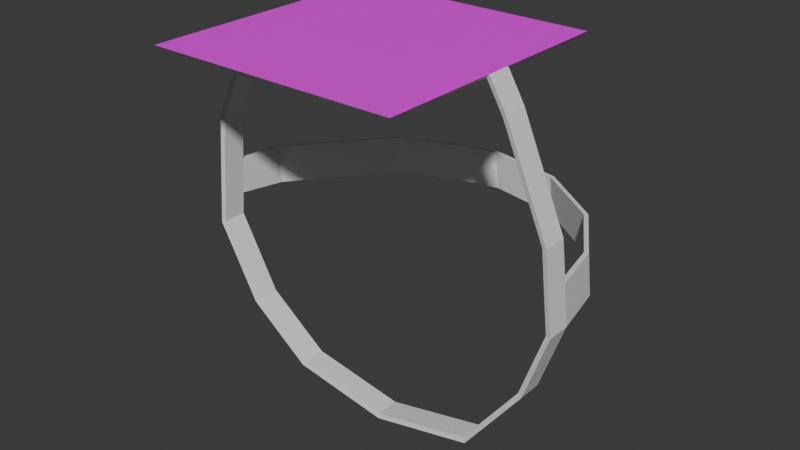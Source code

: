 # Source: face.blend  (saved by Blender 5.1.29; exported with 4.5.12 LTS)
import bpy
from mathutils import Matrix  # noqa: F401  (used for matrix-valued properties, if any)

bpy.ops.wm.read_factory_settings(use_empty=True)
scene = bpy.context.scene
scene.name = 'Scene'

# ---- collections
col_collection = bpy.data.collections.new('Collection'); scene.collection.children.link(col_collection)

# ---- images (referenced by path relative to the original .blend; pixels are not part of the script)
import os
ASSET_DIR = os.environ.get("B2B_ASSET_DIR", "")  # directory of the original .blend (textures are referenced by path, not embedded)
HERE = os.path.dirname(os.path.abspath(__file__))  # packed textures are extracted next to this script under _unpacked/

def load_image(name, relpath, width, height, colorspace="sRGB"):
    """Load a texture the original file referenced (path relative to the .blend, or extracted next to this script)."""
    p = next((c for c in (os.path.join(HERE, relpath), os.path.join(ASSET_DIR, relpath)) if relpath and os.path.exists(c)), "")
    if p:
        img = bpy.data.images.load(p, check_existing=True)
        img.name = name
    else:  # same state as the original file: an image datablock whose file is absent (Cycles renders it pink)
        img = bpy.data.images.new(name, width, height)
        img.source = "FILE"
        img.filepath = "//" + (relpath or name)
    img.colorspace_settings.name = colorspace
    return img
img_face_png = load_image('face.png', 'face.png', 1024, 1024, 'sRGB')

# ---- materials (node trees are filled in below, after node groups)
mat_material = bpy.data.materials.new('Material')
mat_material.alpha_threshold = 0.0
mat_material.use_backface_culling_lightprobe_volume = False
mat_material.roughness = 0.5
mat_material.line_color = (0.0, 0.0, 0.0, 1.0)
mat_material2 = bpy.data.materials.new('Material2')

# ---- material node trees
mat_material.use_nodes = True; mat_material.node_tree.nodes.clear()
_N = mat_material.node_tree.nodes; _L = mat_material.node_tree.links
n0 = _N.new('ShaderNodeOutputMaterial'); n0.name = 'Material Output'; n0.location = (200, 100)
n1 = _N.new('ShaderNodeBsdfPrincipled'); n1.name = 'Principled BSDF'; n1.location = (-200, 100)
n2 = _N.new('ShaderNodeTexImage'); n2.name = 'Image Texture'; n2.location = (-490, 80)
n2.image = img_face_png
n2.interpolation = 'Closest'
_L.new(n1.outputs[0], n0.inputs[0])
_L.new(n2.outputs[0], n1.inputs[0])
n0.is_active_output = True
mat_material2.use_nodes = True; mat_material2.node_tree.nodes.clear()
_N = mat_material2.node_tree.nodes; _L = mat_material2.node_tree.links
n0 = _N.new('ShaderNodeBsdfPrincipled'); n0.name = 'Principled BSDF'; n0.location = (-200, 100)
n1 = _N.new('ShaderNodeOutputMaterial'); n1.name = 'Material Output'; n1.location = (200, 100)
_L.new(n0.outputs[0], n1.inputs[0])
n1.is_active_output = True

# ---- world
world_world = bpy.data.worlds.new('World'); scene.world = world_world
world_world.use_nodes = True; world_world.node_tree.nodes.clear()
_N = world_world.node_tree.nodes; _L = world_world.node_tree.links
n0 = _N.new('ShaderNodeOutputWorld'); n0.name = 'World Output'; n0.location = (200, 100)
n1 = _N.new('ShaderNodeBackground'); n1.name = 'Background'; n1.location = (-200, 100)
n1.inputs[0].default_value = (0.05088, 0.05088, 0.05088, 1.0)
_L.new(n1.outputs[0], n0.inputs[0])
n0.is_active_output = True
world_world.color = (0.05088, 0.05088, 0.05088)
world_world.sun_shadow_jitter_overblur = 0.0

# ---- meshes
me_plane = bpy.data.meshes.new('Plane')
me_plane.from_pydata([(-0.6821, -0.7566, 1.04), (0.6785, -0.7566, 1.04), (-0.6821, 0.6434, 1.04), (0.6785, 0.6434, 1.04), (-0.6821, 0.01067, 1.04), (-0.6821, -0.1239, 1.04), (0.6785, -0.1239, 1.04), (0.6785, 0.01067, 1.04), (0.7698, -0.1239, 0.8839), (0.7698, 0.01067, 0.8839), (1.006, -0.1239, 0.3359), (1.006, 0.01067, 0.3359), (1.055, -0.1239, -0.09415), (1.055, 0.01067, -0.09415), (0.9257, -0.1239, -0.4671), (0.9257, 0.01067, -0.4671), (0.6139, -0.1239, -0.8819), (0.6139, 0.01067, -0.8819), (0.05494, -0.1239, -0.9998), (0.05494, 0.01067, -0.9998), (-0.4926, -0.1239, -0.9009), (-0.4926, 0.01067, -0.9009), (-0.8424, -0.1239, -0.6307), (-0.8424, 0.01067, -0.6307), (-1.074, -0.1239, -0.2083), (-1.074, 0.01067, -0.2083), (-1.017, -0.1239, 0.4348), (-1.017, 0.01067, 0.4348), (-0.8653, -0.1239, 0.7583), (-0.8653, 0.01067, 0.7583), (1.03, 0.01067, 0.1209), (1.03, -0.1239, 0.1209), (-1.044, 0.01067, 0.1392), (-1.046, -0.1239, 0.1132), (-1.062, 0.01067, -0.07344), (-1.06, -0.1239, -0.04753), (0.9916, 0.3139, -0.09415), (0.9669, 0.3139, 0.1209), (0.7793, 0.6595, -0.09415), (0.7546, 0.6595, 0.1209), (0.4054, 0.9301, -0.09415), (0.3807, 0.9301, 0.1209), (-0.01287, 1.015, -0.09415), (-0.03759, 1.015, 0.1209), (-0.2759, 0.9529, -0.09415), (-0.3006, 0.9529, 0.1209), (-0.5991, 0.7997, -0.09415), (-0.6238, 0.7997, 0.1209), (-0.8684, 0.4769, -0.09415), (-0.8931, 0.4769, 0.1209), (-1.027, 0.2813, -0.09415), (-1.052, 0.2813, 0.1209), (-0.697, -0.1309, 1.062), (-0.697, -0.7789, 1.062), (0.6964, -0.7789, 1.062), (0.6964, 0.006841, 1.062), (0.6964, 0.6548, 1.062), (-0.697, 0.6548, 1.062), (-0.697, 0.006841, 1.062), (0.6964, -0.1309, 1.062), (0.7898, -0.1309, 0.9026), (0.7898, 0.006841, 0.9026), (1.031, -0.1309, 0.3415), (1.031, 0.006841, 0.3415), (1.082, -0.1309, -0.0989), (1.082, 0.006841, -0.0989), (1.057, 0.006841, 0.1213), (1.057, -0.1309, 0.1213), (0.9495, -0.1309, -0.4808), (0.9495, 0.006841, -0.4808), (0.6302, -0.1309, -0.9056), (0.6302, 0.006841, -0.9056), (0.05779, -0.1309, -1.026), (0.05779, 0.006841, -1.026), (-0.5029, -0.1309, -0.9251), (-0.5029, 0.006841, -0.9251), (-0.8612, -0.1309, -0.6484), (-0.8612, 0.006841, -0.6484), (-1.099, -0.1309, -0.2158), (-1.099, 0.006841, -0.2158), (-1.04, -0.1309, 0.4428), (-1.04, 0.006841, 0.4428), (-1.086, 0.006841, -0.07769), (-1.07, -0.1309, 0.1135), (-0.8845, -0.1309, 0.774), (-0.8845, 0.006841, 0.774), (-1.067, 0.006841, 0.14), (-1.084, -0.1309, -0.05116), (1.017, 0.3173, -0.0989), (0.9917, 0.3173, 0.1213), (0.7996, 0.6713, -0.0989), (0.7743, 0.6713, 0.1213), (0.4167, 0.9484, -0.0989), (0.3914, 0.9484, 0.1213), (-0.01165, 1.035, -0.0989), (-0.03696, 1.035, 0.1213), (-0.281, 0.9717, -0.0989), (-0.3063, 0.9717, 0.1213), (-0.612, 0.8148, -0.0989), (-0.6373, 0.8148, 0.1213), (-0.8878, 0.4843, -0.0989), (-0.9131, 0.4843, 0.1213), (-1.05, 0.284, -0.0989), (-1.075, 0.284, 0.1213)], [], [(4, 2, 3, 7), (0, 5, 6, 1), (5, 4, 7, 6), (7, 9, 8, 6), (9, 11, 10, 8), (30, 13, 12, 31), (13, 15, 14, 12), (15, 17, 16, 14), (17, 19, 18, 16), (19, 21, 20, 18), (21, 23, 22, 20), (23, 25, 24, 22), (32, 27, 26, 33), (27, 29, 28, 26), (4, 5, 28, 29), (11, 30, 31, 10), (34, 32, 33, 35), (25, 34, 35, 24), (30, 37, 36, 13), (37, 39, 38, 36), (39, 41, 40, 38), (41, 43, 42, 40), (43, 45, 44, 42), (45, 47, 46, 44), (47, 49, 48, 46), (49, 51, 50, 48), (32, 34, 50, 51), (58, 55, 56, 57), (53, 54, 59, 52), (52, 59, 55, 58), (55, 59, 60, 61), (61, 60, 62, 63), (66, 67, 64, 65), (65, 64, 68, 69), (69, 68, 70, 71), (71, 70, 72, 73), (73, 72, 74, 75), (75, 74, 76, 77), (77, 76, 78, 79), (86, 83, 80, 81), (81, 80, 84, 85), (58, 85, 84, 52), (63, 62, 67, 66), (82, 87, 83, 86), (79, 78, 87, 82), (66, 65, 88, 89), (89, 88, 90, 91), (91, 90, 92, 93), (93, 92, 94, 95), (95, 94, 96, 97), (97, 96, 98, 99), (99, 98, 100, 101), (101, 100, 102, 103), (86, 103, 102, 82), (40, 42, 94, 92), (33, 26, 80, 83), (11, 9, 61, 63), (45, 43, 95, 97), (29, 27, 81, 85), (8, 10, 62, 60), (42, 44, 96, 94), (26, 28, 84, 80), (4, 29, 85, 58), (30, 11, 63, 66), (47, 45, 97, 99), (28, 5, 52, 84), (31, 12, 64, 67), (44, 46, 98, 96), (10, 31, 67, 62), (15, 13, 65, 69), (49, 47, 99, 101), (12, 14, 68, 64), (46, 48, 100, 98), (27, 32, 86, 81), (35, 33, 83, 87), (17, 15, 69, 71), (51, 49, 101, 103), (14, 16, 70, 68), (48, 50, 102, 100), (32, 51, 103, 86), (24, 35, 87, 78), (19, 17, 71, 73), (5, 0, 53, 52), (50, 34, 82, 102), (16, 18, 72, 70), (0, 1, 54, 53), (7, 3, 56, 55), (37, 30, 66, 89), (21, 19, 73, 75), (3, 2, 57, 56), (13, 36, 88, 65), (18, 20, 74, 72), (2, 4, 58, 57), (39, 37, 89, 91), (23, 21, 75, 77), (1, 6, 59, 54), (36, 38, 90, 88), (20, 22, 76, 74), (41, 39, 91, 93), (25, 23, 77, 79), (38, 40, 92, 90), (22, 24, 78, 76), (9, 7, 55, 61), (43, 41, 93, 95), (34, 25, 79, 82), (6, 8, 60, 59)])
me_plane.polygons.foreach_set('material_index', [1, 1, 1, 1, 1, 1, 1, 1, 1, 1, 1, 1, 1, 1, 1, 1, 1, 1, 1, 1, 1, 1, 1, 1, 1, 1, 1, 0, 0, 0, 1, 1, 1, 1, 1, 1, 1, 1, 1, 1, 1, 1, 1, 1, 1, 1, 1, 1, 1, 1, 1, 1, 1, 1, 1, 1, 1, 1, 1, 1, 1, 1, 1, 1, 1, 1, 1, 1, 1, 1, 1, 1, 1, 1, 1, 1, 1, 1, 1, 1, 1, 1, 1, 1, 1, 1, 1, 1, 1, 1, 1, 1, 1, 1, 1, 1, 1, 1, 1, 1, 1, 1, 1, 1, 1, 1])
_uv = me_plane.uv_layers.new(name='UVMap')
_uv.uv.foreach_set('vector', [0.0, 0.6667, 0.0, 1.0, 1.0, 1.0, 1.0, 0.6667, 0.0, 0.0, 0.0, 0.3333, 1.0, 0.3333, 1.0, 0.0, 0.0, 0.3333, 0.0, 0.6667, 1.0, 0.6667, 1.0, 0.3333, 1.0, 0.6667, 1.0, 0.6667, 1.0, 0.3333, 1.0, 0.3333, 1.0, 0.6667, 1.0, 0.6667, 1.0, 0.3333, 1.0, 0.3333, 1.0, 0.6667, 1.0, 0.6667, 1.0, 0.3333, 1.0, 0.3333, 1.0, 0.6667, 1.0, 0.6667, 1.0, 0.3333, 1.0, 0.3333, 1.0, 0.6667, 1.0, 0.6667, 1.0, 0.3333, 1.0, 0.3333, 1.0, 0.6667, 1.0, 0.6667, 1.0, 0.3333, 1.0, 0.3333, 1.0, 0.6667, 1.0, 0.6667, 1.0, 0.3333, 1.0, 0.3333, 1.0, 0.6667, 1.0, 0.6667, 1.0, 0.3333, 1.0, 0.3333, 1.0, 0.6667, 1.0, 0.6667, 1.0, 0.3333, 1.0, 0.3333, 1.0, 0.6667, 1.0, 0.6667, 1.0, 0.3333, 1.0, 0.3333, 1.0, 0.6667, 1.0, 0.6667, 1.0, 0.3333, 1.0, 0.3333, 0.0, 0.6667, 0.0, 0.3333, 1.0, 0.3333, 1.0, 0.6667, 1.0, 0.6667, 1.0, 0.6667, 1.0, 0.3333, 1.0, 0.3333, 1.0, 0.6667, 1.0, 0.6667, 1.0, 0.3333, 1.0, 0.3333, 1.0, 0.6667, 1.0, 0.6667, 1.0, 0.3333, 1.0, 0.3333, 1.0, 0.6667, 1.0, 0.6667, 1.0, 0.6667, 1.0, 0.6667, 1.0, 0.6667, 1.0, 0.6667, 1.0, 0.6667, 1.0, 0.6667, 1.0, 0.6667, 1.0, 0.6667, 1.0, 0.6667, 1.0, 0.6667, 1.0, 0.6667, 1.0, 0.6667, 1.0, 0.6667, 1.0, 0.6667, 1.0, 0.6667, 1.0, 0.6667, 1.0, 0.6667, 1.0, 0.6667, 1.0, 0.6667, 1.0, 0.6667, 1.0, 0.6667, 1.0, 0.6667, 1.0, 0.6667, 1.0, 0.6667, 1.0, 0.6667, 1.0, 0.6667, 1.0, 0.6667, 1.0, 0.6667, 1.0, 0.6667, 1.0, 0.6667, 1.0, 0.6667, 1.0, 0.6667, 1.0, 0.6667, 1.0, 0.6667, 0.0, 0.548, 1.0, 0.548, 1.0, 1.0, 0.0, 1.0, 0.0, 0.0, 1.0, 0.0, 1.0, 0.452, 0.0, 0.452, 0.0, 0.452, 1.0, 0.452, 1.0, 0.548, 0.0, 0.548, 1.0, 0.6667, 1.0, 0.3333, 1.0, 0.3333, 1.0, 0.6667, 1.0, 0.6667, 1.0, 0.3333, 1.0, 0.3333, 1.0, 0.6667, 1.0, 0.6667, 1.0, 0.3333, 1.0, 0.3333, 1.0, 0.6667, 1.0, 0.6667, 1.0, 0.3333, 1.0, 0.3333, 1.0, 0.6667, 1.0, 0.6667, 1.0, 0.3333, 1.0, 0.3333, 1.0, 0.6667, 1.0, 0.6667, 1.0, 0.3333, 1.0, 0.3333, 1.0, 0.6667, 1.0, 0.6667, 1.0, 0.3333, 1.0, 0.3333, 1.0, 0.6667, 1.0, 0.6667, 1.0, 0.3333, 1.0, 0.3333, 1.0, 0.6667, 1.0, 0.6667, 1.0, 0.3333, 1.0, 0.3333, 1.0, 0.6667, 1.0, 0.6667, 1.0, 0.3333, 1.0, 0.3333, 1.0, 0.6667, 1.0, 0.6667, 1.0, 0.3333, 1.0, 0.3333, 1.0, 0.6667, 0.0, 0.6667, 1.0, 0.6667, 1.0, 0.3333, 0.0, 0.3333, 1.0, 0.6667, 1.0, 0.3333, 1.0, 0.3333, 1.0, 0.6667, 1.0, 0.6667, 1.0, 0.3333, 1.0, 0.3333, 1.0, 0.6667, 1.0, 0.6667, 1.0, 0.3333, 1.0, 0.3333, 1.0, 0.6667, 1.0, 0.6667, 1.0, 0.6667, 1.0, 0.6667, 1.0, 0.6667, 1.0, 0.6667, 1.0, 0.6667, 1.0, 0.6667, 1.0, 0.6667, 1.0, 0.6667, 1.0, 0.6667, 1.0, 0.6667, 1.0, 0.6667, 1.0, 0.6667, 1.0, 0.6667, 1.0, 0.6667, 1.0, 0.6667, 1.0, 0.6667, 1.0, 0.6667, 1.0, 0.6667, 1.0, 0.6667, 1.0, 0.6667, 1.0, 0.6667, 1.0, 0.6667, 1.0, 0.6667, 1.0, 0.6667, 1.0, 0.6667, 1.0, 0.6667, 1.0, 0.6667, 1.0, 0.6667, 1.0, 0.6667, 1.0, 0.6667, 1.0, 0.6667, 1.0, 0.6667, 1.0, 0.6667, 1.0, 0.6667, 1.0, 0.6667, 1.0, 0.6667, 1.0, 0.6667, 1.0, 0.6667, 1.0, 0.6667, 1.0, 0.3333, 1.0, 0.3333, 1.0, 0.3333, 1.0, 0.3333, 1.0, 0.6667, 1.0, 0.6667, 1.0, 0.6667, 1.0, 0.6667, 1.0, 0.6667, 1.0, 0.6667, 1.0, 0.6667, 1.0, 0.6667, 1.0, 0.6667, 1.0, 0.6667, 1.0, 0.6667, 1.0, 0.6667, 1.0, 0.3333, 1.0, 0.3333, 1.0, 0.3333, 1.0, 0.3333, 1.0, 0.6667, 1.0, 0.6667, 1.0, 0.6667, 1.0, 0.6667, 1.0, 0.3333, 1.0, 0.3333, 1.0, 0.3333, 1.0, 0.3333, 0.0, 0.6667, 1.0, 0.6667, 1.0, 0.6667, 0.0, 0.6667, 1.0, 0.6667, 1.0, 0.6667, 1.0, 0.6667, 1.0, 0.6667, 1.0, 0.6667, 1.0, 0.6667, 1.0, 0.6667, 1.0, 0.6667, 1.0, 0.3333, 0.0, 0.3333, 0.0, 0.3333, 1.0, 0.3333, 1.0, 0.3333, 1.0, 0.3333, 1.0, 0.3333, 1.0, 0.3333, 1.0, 0.6667, 1.0, 0.6667, 1.0, 0.6667, 1.0, 0.6667, 1.0, 0.3333, 1.0, 0.3333, 1.0, 0.3333, 1.0, 0.3333, 1.0, 0.6667, 1.0, 0.6667, 1.0, 0.6667, 1.0, 0.6667, 1.0, 0.6667, 1.0, 0.6667, 1.0, 0.6667, 1.0, 0.6667, 1.0, 0.3333, 1.0, 0.3333, 1.0, 0.3333, 1.0, 0.3333, 1.0, 0.6667, 1.0, 0.6667, 1.0, 0.6667, 1.0, 0.6667, 1.0, 0.6667, 1.0, 0.6667, 1.0, 0.6667, 1.0, 0.6667, 1.0, 0.3333, 1.0, 0.3333, 1.0, 0.3333, 1.0, 0.3333, 1.0, 0.6667, 1.0, 0.6667, 1.0, 0.6667, 1.0, 0.6667, 1.0, 0.6667, 1.0, 0.6667, 1.0, 0.6667, 1.0, 0.6667, 1.0, 0.3333, 1.0, 0.3333, 1.0, 0.3333, 1.0, 0.3333, 1.0, 0.6667, 1.0, 0.6667, 1.0, 0.6667, 1.0, 0.6667, 1.0, 0.6667, 1.0, 0.6667, 1.0, 0.6667, 1.0, 0.6667, 1.0, 0.3333, 1.0, 0.3333, 1.0, 0.3333, 1.0, 0.3333, 1.0, 0.6667, 1.0, 0.6667, 1.0, 0.6667, 1.0, 0.6667, 0.0, 0.3333, 0.0, 0.0, 0.0, 0.0, 0.0, 0.3333, 1.0, 0.6667, 1.0, 0.6667, 1.0, 0.6667, 1.0, 0.6667, 1.0, 0.3333, 1.0, 0.3333, 1.0, 0.3333, 1.0, 0.3333, 0.0, 0.0, 1.0, 0.0, 1.0, 0.0, 0.0, 0.0, 1.0, 0.6667, 1.0, 1.0, 1.0, 1.0, 1.0, 0.6667, 1.0, 0.6667, 1.0, 0.6667, 1.0, 0.6667, 1.0, 0.6667, 1.0, 0.6667, 1.0, 0.6667, 1.0, 0.6667, 1.0, 0.6667, 1.0, 1.0, 0.0, 1.0, 0.0, 1.0, 1.0, 1.0, 1.0, 0.6667, 1.0, 0.6667, 1.0, 0.6667, 1.0, 0.6667, 1.0, 0.3333, 1.0, 0.3333, 1.0, 0.3333, 1.0, 0.3333, 0.0, 1.0, 0.0, 0.6667, 0.0, 0.6667, 0.0, 1.0, 1.0, 0.6667, 1.0, 0.6667, 1.0, 0.6667, 1.0, 0.6667, 1.0, 0.6667, 1.0, 0.6667, 1.0, 0.6667, 1.0, 0.6667, 1.0, 0.0, 1.0, 0.3333, 1.0, 0.3333, 1.0, 0.0, 1.0, 0.6667, 1.0, 0.6667, 1.0, 0.6667, 1.0, 0.6667, 1.0, 0.3333, 1.0, 0.3333, 1.0, 0.3333, 1.0, 0.3333, 1.0, 0.6667, 1.0, 0.6667, 1.0, 0.6667, 1.0, 0.6667, 1.0, 0.6667, 1.0, 0.6667, 1.0, 0.6667, 1.0, 0.6667, 1.0, 0.6667, 1.0, 0.6667, 1.0, 0.6667, 1.0, 0.6667, 1.0, 0.3333, 1.0, 0.3333, 1.0, 0.3333, 1.0, 0.3333, 1.0, 0.6667, 1.0, 0.6667, 1.0, 0.6667, 1.0, 0.6667, 1.0, 0.6667, 1.0, 0.6667, 1.0, 0.6667, 1.0, 0.6667, 1.0, 0.6667, 1.0, 0.6667, 1.0, 0.6667, 1.0, 0.6667, 1.0, 0.3333, 1.0, 0.3333, 1.0, 0.3333, 1.0, 0.3333])
me_plane.materials.append(mat_material)
me_plane.materials.append(mat_material2)
me_plane.update()

# ---- objects
ob_plane = bpy.data.objects.new('Plane', me_plane)

# ---- transforms, parenting, visibility, modifiers, constraints
ob_plane.location = (0.0, 0.0, 0.0)

# ---- collection membership
col_collection.objects.link(ob_plane)

# ---- scene / render settings (as saved in the file)
scene.frame_start = 1; scene.frame_end = 250; scene.frame_set(1)
scene.render.engine = 'BLENDER_EEVEE_NEXT'
scene.render.bake_bias = 0.0
scene.render.bake_samples = 0
scene.cycles.sampling_pattern = 'TABULATED_SOBOL'
scene.eevee.use_volume_custom_range = False
bpy.context.view_layer.update()

# ---- added for rendering (the .blend has no active camera and no usable light): camera, sun
cam_auto = bpy.data.cameras.new('AutoCamera')
cam_auto.lens = 50.0
cam_auto.sensor_width = 36.0
cam_auto.clip_end = 1000.0
ob_auto_camera = bpy.data.objects.new('AutoCamera', cam_auto)
scene.collection.objects.link(ob_auto_camera)
ob_auto_camera.location = (3.25082, -3.78292, 2.6254)
ob_auto_camera.rotation_euler = (1.09748, -7.21219e-08, 0.694738)
scene.camera = ob_auto_camera
light_auto_sun = bpy.data.lights.new('AutoSun', 'SUN')
light_auto_sun.energy = 3.0
light_auto_sun.angle = 0.0523599
ob_auto_sun = bpy.data.objects.new('AutoSun', light_auto_sun)
scene.collection.objects.link(ob_auto_sun)
ob_auto_sun.rotation_euler = (0.872665, 0.174533, 0.523599)
bpy.context.view_layer.update()
